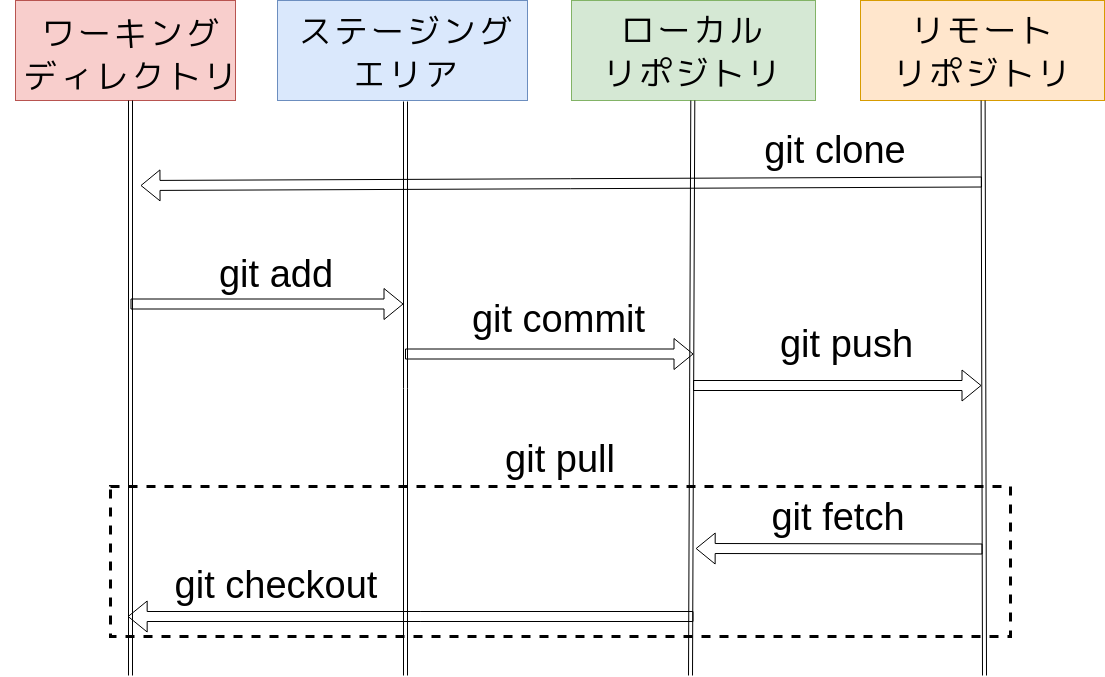

The diagram above was exported from draw.io. Its source (the exported page's mxGraphModel, read from the mxfile embedded in the PNG):
<mxGraphModel dx="2034" dy="1113" grid="1" gridSize="10" guides="1" tooltips="1" connect="1" arrows="1" fold="1" page="1" pageScale="1" pageWidth="1169" pageHeight="827" math="0" shadow="0">
  <root>
    <mxCell id="0" />
    <mxCell id="1" parent="0" />
    <mxCell id="Z4ex0C4T7Tdd3P5uCQU5-3" value="" style="rounded=0;whiteSpace=wrap;html=1;dashed=1;fillColor=none;strokeWidth=3;" vertex="1" parent="1">
      <mxGeometry x="140" y="531" width="900" height="150" as="geometry" />
    </mxCell>
    <mxCell id="jD0GU2zp1YIZMNVfyRRv-1" value="" style="rounded=0;whiteSpace=wrap;html=1;fillColor=#f8cecc;strokeColor=#b85450;" parent="1" vertex="1">
      <mxGeometry x="45" y="45" width="220" height="100" as="geometry" />
    </mxCell>
    <mxCell id="jD0GU2zp1YIZMNVfyRRv-8" style="edgeStyle=none;shape=link;rounded=0;orthogonalLoop=1;jettySize=auto;html=1;fontSize=13;" parent="1" source="jD0GU2zp1YIZMNVfyRRv-2" edge="1">
      <mxGeometry relative="1" as="geometry">
        <mxPoint x="160" y="720" as="targetPoint" />
      </mxGeometry>
    </mxCell>
    <mxCell id="jD0GU2zp1YIZMNVfyRRv-2" value="&lt;font style=&quot;font-size: 36px&quot;&gt;ワーキング&lt;br&gt;ディレクトリ&lt;/font&gt;" style="text;html=1;strokeColor=none;fillColor=none;align=center;verticalAlign=middle;whiteSpace=wrap;rounded=0;fontSize=13;" parent="1" vertex="1">
      <mxGeometry x="30" y="50" width="260" height="95" as="geometry" />
    </mxCell>
    <mxCell id="jD0GU2zp1YIZMNVfyRRv-3" value="" style="rounded=0;whiteSpace=wrap;html=1;fillColor=#dae8fc;strokeColor=#6c8ebf;" parent="1" vertex="1">
      <mxGeometry x="307" y="45" width="250" height="100" as="geometry" />
    </mxCell>
    <mxCell id="jD0GU2zp1YIZMNVfyRRv-9" style="edgeStyle=none;shape=link;rounded=0;orthogonalLoop=1;jettySize=auto;html=1;fontSize=13;" parent="1" source="jD0GU2zp1YIZMNVfyRRv-4" edge="1">
      <mxGeometry relative="1" as="geometry">
        <mxPoint x="435" y="720" as="targetPoint" />
      </mxGeometry>
    </mxCell>
    <mxCell id="jD0GU2zp1YIZMNVfyRRv-4" value="&lt;span style=&quot;font-size: 36px&quot;&gt;ステージング&lt;br&gt;エリア&lt;/span&gt;" style="text;html=1;strokeColor=none;fillColor=none;align=center;verticalAlign=middle;whiteSpace=wrap;rounded=0;fontSize=13;" parent="1" vertex="1">
      <mxGeometry x="320" y="45" width="230" height="101" as="geometry" />
    </mxCell>
    <mxCell id="jD0GU2zp1YIZMNVfyRRv-5" value="" style="rounded=0;whiteSpace=wrap;html=1;fillColor=#d5e8d4;strokeColor=#82b366;" parent="1" vertex="1">
      <mxGeometry x="601" y="45" width="244" height="100" as="geometry" />
    </mxCell>
    <mxCell id="jD0GU2zp1YIZMNVfyRRv-10" style="edgeStyle=none;shape=link;rounded=0;orthogonalLoop=1;jettySize=auto;html=1;fontSize=13;" parent="1" source="jD0GU2zp1YIZMNVfyRRv-6" edge="1">
      <mxGeometry relative="1" as="geometry">
        <mxPoint x="720" y="720" as="targetPoint" />
      </mxGeometry>
    </mxCell>
    <mxCell id="jD0GU2zp1YIZMNVfyRRv-12" style="edgeStyle=none;shape=flexArrow;rounded=0;orthogonalLoop=1;jettySize=auto;html=1;entryX=0.5;entryY=1;entryDx=0;entryDy=0;fontSize=13;" parent="1" edge="1">
      <mxGeometry relative="1" as="geometry">
        <mxPoint x="723" y="661" as="sourcePoint" />
        <mxPoint x="157.16666666666652" y="661" as="targetPoint" />
      </mxGeometry>
    </mxCell>
    <mxCell id="jD0GU2zp1YIZMNVfyRRv-6" value="&lt;font style=&quot;font-size: 36px&quot;&gt;ローカル&lt;br&gt;リポジトリ&lt;/font&gt;" style="text;html=1;strokeColor=none;fillColor=none;align=center;verticalAlign=middle;whiteSpace=wrap;rounded=0;fontSize=13;" parent="1" vertex="1">
      <mxGeometry x="621" y="45" width="203" height="100" as="geometry" />
    </mxCell>
    <mxCell id="jD0GU2zp1YIZMNVfyRRv-13" value="&lt;span style=&quot;font-size: 38px&quot;&gt;git checkout&lt;/span&gt;" style="text;html=1;strokeColor=none;fillColor=none;align=center;verticalAlign=middle;whiteSpace=wrap;rounded=0;fontSize=13;" parent="1" vertex="1">
      <mxGeometry x="190" y="601" width="230" height="56" as="geometry" />
    </mxCell>
    <mxCell id="jD0GU2zp1YIZMNVfyRRv-16" style="edgeStyle=none;shape=flexArrow;rounded=0;orthogonalLoop=1;jettySize=auto;html=1;fontSize=13;" parent="1" edge="1">
      <mxGeometry relative="1" as="geometry">
        <mxPoint x="160" y="348.5" as="sourcePoint" />
        <mxPoint x="433" y="348.5" as="targetPoint" />
      </mxGeometry>
    </mxCell>
    <mxCell id="jD0GU2zp1YIZMNVfyRRv-17" value="&lt;span style=&quot;font-size: 38px&quot;&gt;git add&lt;/span&gt;" style="text;html=1;strokeColor=none;fillColor=none;align=center;verticalAlign=middle;whiteSpace=wrap;rounded=0;fontSize=13;" parent="1" vertex="1">
      <mxGeometry x="220" y="290" width="170" height="57" as="geometry" />
    </mxCell>
    <mxCell id="jD0GU2zp1YIZMNVfyRRv-18" style="edgeStyle=none;shape=flexArrow;rounded=0;orthogonalLoop=1;jettySize=auto;html=1;fontSize=13;" parent="1" edge="1">
      <mxGeometry relative="1" as="geometry">
        <mxPoint x="434.5" y="398.5" as="sourcePoint" />
        <mxPoint x="723" y="398.5" as="targetPoint" />
      </mxGeometry>
    </mxCell>
    <mxCell id="jD0GU2zp1YIZMNVfyRRv-19" value="&lt;span style=&quot;font-size: 38px&quot;&gt;git commit&lt;/span&gt;" style="text;html=1;strokeColor=none;fillColor=none;align=center;verticalAlign=middle;whiteSpace=wrap;rounded=0;fontSize=13;" parent="1" vertex="1">
      <mxGeometry x="483" y="338.5" width="209" height="50" as="geometry" />
    </mxCell>
    <mxCell id="uU38Z4wLDZjU4M8opmmB-1" value="" style="rounded=0;whiteSpace=wrap;html=1;fillColor=#ffe6cc;strokeColor=#d79b00;" parent="1" vertex="1">
      <mxGeometry x="890" y="45" width="244" height="100" as="geometry" />
    </mxCell>
    <mxCell id="uU38Z4wLDZjU4M8opmmB-2" style="edgeStyle=none;shape=link;rounded=0;orthogonalLoop=1;jettySize=auto;html=1;fontSize=13;" parent="1" source="uU38Z4wLDZjU4M8opmmB-3" edge="1">
      <mxGeometry relative="1" as="geometry">
        <mxPoint x="1014" y="720" as="targetPoint" />
      </mxGeometry>
    </mxCell>
    <mxCell id="uU38Z4wLDZjU4M8opmmB-3" value="&lt;span style=&quot;font-size: 36px&quot;&gt;リモート&lt;br&gt;リポジトリ&lt;br&gt;&lt;/span&gt;" style="text;html=1;strokeColor=none;fillColor=none;align=center;verticalAlign=middle;whiteSpace=wrap;rounded=0;fontSize=13;" parent="1" vertex="1">
      <mxGeometry x="911" y="45" width="203" height="100" as="geometry" />
    </mxCell>
    <mxCell id="uU38Z4wLDZjU4M8opmmB-4" style="edgeStyle=none;shape=flexArrow;rounded=0;orthogonalLoop=1;jettySize=auto;html=1;fontSize=13;" parent="1" edge="1">
      <mxGeometry relative="1" as="geometry">
        <mxPoint x="1011.5" y="226.5" as="sourcePoint" />
        <mxPoint x="170" y="230" as="targetPoint" />
      </mxGeometry>
    </mxCell>
    <mxCell id="uU38Z4wLDZjU4M8opmmB-5" value="&lt;span style=&quot;font-size: 38px&quot;&gt;git clone&lt;/span&gt;" style="text;html=1;strokeColor=none;fillColor=none;align=center;verticalAlign=middle;whiteSpace=wrap;rounded=0;fontSize=13;" parent="1" vertex="1">
      <mxGeometry x="750" y="166" width="230" height="56" as="geometry" />
    </mxCell>
    <mxCell id="uU38Z4wLDZjU4M8opmmB-6" style="edgeStyle=none;shape=flexArrow;rounded=0;orthogonalLoop=1;jettySize=auto;html=1;entryX=0.5;entryY=1;entryDx=0;entryDy=0;fontSize=13;" parent="1" edge="1">
      <mxGeometry relative="1" as="geometry">
        <mxPoint x="1012" y="593.5" as="sourcePoint" />
        <mxPoint x="725.1666666666665" y="593" as="targetPoint" />
      </mxGeometry>
    </mxCell>
    <mxCell id="uU38Z4wLDZjU4M8opmmB-7" value="&lt;span style=&quot;font-size: 38px&quot;&gt;git fetch&lt;/span&gt;" style="text;html=1;strokeColor=none;fillColor=none;align=center;verticalAlign=middle;whiteSpace=wrap;rounded=0;fontSize=13;" parent="1" vertex="1">
      <mxGeometry x="752.5" y="533" width="230" height="56" as="geometry" />
    </mxCell>
    <mxCell id="uU38Z4wLDZjU4M8opmmB-10" style="edgeStyle=none;shape=flexArrow;rounded=0;orthogonalLoop=1;jettySize=auto;html=1;fontSize=13;" parent="1" edge="1">
      <mxGeometry relative="1" as="geometry">
        <mxPoint x="722.5" y="430" as="sourcePoint" />
        <mxPoint x="1011" y="430" as="targetPoint" />
      </mxGeometry>
    </mxCell>
    <mxCell id="uU38Z4wLDZjU4M8opmmB-11" value="&lt;span style=&quot;font-size: 38px&quot;&gt;git push&lt;/span&gt;" style="text;html=1;strokeColor=none;fillColor=none;align=center;verticalAlign=middle;whiteSpace=wrap;rounded=0;fontSize=13;" parent="1" vertex="1">
      <mxGeometry x="771" y="363" width="209" height="50" as="geometry" />
    </mxCell>
    <mxCell id="Z4ex0C4T7Tdd3P5uCQU5-4" value="&lt;span style=&quot;font-size: 38px&quot;&gt;git pull&lt;/span&gt;" style="text;html=1;strokeColor=none;fillColor=none;align=center;verticalAlign=middle;whiteSpace=wrap;rounded=0;fontSize=13;" vertex="1" parent="1">
      <mxGeometry x="475" y="475" width="230" height="56" as="geometry" />
    </mxCell>
  </root>
</mxGraphModel>